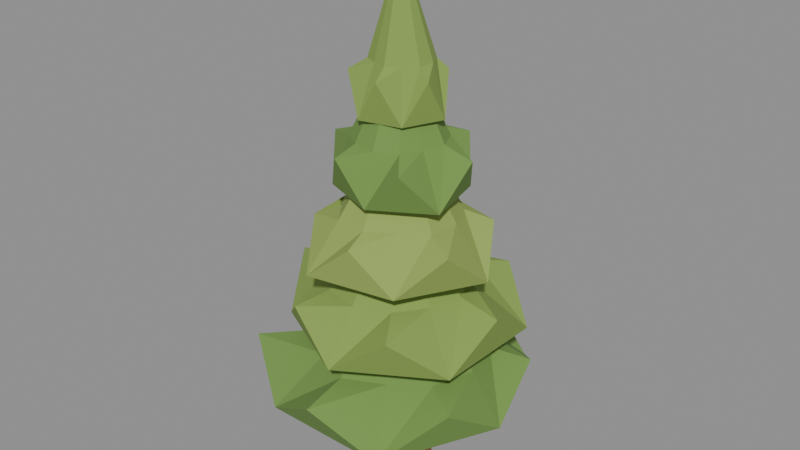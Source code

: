 # Source: Pine_Tall.blend  (saved by Blender 5.2.44; exported with 4.5.12 LTS)
import bpy
from mathutils import Matrix  # noqa: F401  (used for matrix-valued properties, if any)

bpy.ops.wm.read_factory_settings(use_empty=True)
scene = bpy.context.scene
scene.name = 'Scene'

# ---- materials (node trees are filled in below, after node groups)
mat_woodland_bark = bpy.data.materials.new('Woodland_Bark')
mat_woodland_bark.diffuse_color = (0.29, 0.145, 0.058, 1.0)
mat_woodland_needles_0 = bpy.data.materials.new('Woodland_Needles_0')
mat_woodland_needles_0.diffuse_color = (0.16, 0.29, 0.065, 1.0)
mat_woodland_needles_1 = bpy.data.materials.new('Woodland_Needles_1')
mat_woodland_needles_1.diffuse_color = (0.23, 0.35, 0.075, 1.0)
mat_woodland_needles_2 = bpy.data.materials.new('Woodland_Needles_2')
mat_woodland_needles_2.diffuse_color = (0.28, 0.39, 0.09, 1.0)

# ---- material node trees
mat_woodland_bark.use_nodes = True; mat_woodland_bark.node_tree.nodes.clear()
_N = mat_woodland_bark.node_tree.nodes; _L = mat_woodland_bark.node_tree.links
n0 = _N.new('ShaderNodeBsdfPrincipled'); n0.name = 'Principled BSDF'; n0.location = (-200, 100)
n0.inputs[0].default_value = (0.29, 0.145, 0.058, 1.0)
n0.inputs[2].default_value = 1.0
n0.inputs[10].default_value = 0.005
n1 = _N.new('ShaderNodeOutputMaterial'); n1.name = 'Material Output'; n1.location = (200, 100)
_L.new(n0.outputs[0], n1.inputs[0])
n1.is_active_output = True
mat_woodland_needles_0.use_nodes = True; mat_woodland_needles_0.node_tree.nodes.clear()
_N = mat_woodland_needles_0.node_tree.nodes; _L = mat_woodland_needles_0.node_tree.links
n0 = _N.new('ShaderNodeBsdfPrincipled'); n0.name = 'Principled BSDF'; n0.location = (-200, 100)
n0.inputs[0].default_value = (0.16, 0.29, 0.065, 1.0)
n0.inputs[2].default_value = 1.0
n0.inputs[10].default_value = 0.005
n1 = _N.new('ShaderNodeOutputMaterial'); n1.name = 'Material Output'; n1.location = (200, 100)
_L.new(n0.outputs[0], n1.inputs[0])
n1.is_active_output = True
mat_woodland_needles_1.use_nodes = True; mat_woodland_needles_1.node_tree.nodes.clear()
_N = mat_woodland_needles_1.node_tree.nodes; _L = mat_woodland_needles_1.node_tree.links
n0 = _N.new('ShaderNodeBsdfPrincipled'); n0.name = 'Principled BSDF'; n0.location = (-200, 100)
n0.inputs[0].default_value = (0.23, 0.35, 0.075, 1.0)
n0.inputs[2].default_value = 1.0
n0.inputs[10].default_value = 0.005
n1 = _N.new('ShaderNodeOutputMaterial'); n1.name = 'Material Output'; n1.location = (200, 100)
_L.new(n0.outputs[0], n1.inputs[0])
n1.is_active_output = True
mat_woodland_needles_2.use_nodes = True; mat_woodland_needles_2.node_tree.nodes.clear()
_N = mat_woodland_needles_2.node_tree.nodes; _L = mat_woodland_needles_2.node_tree.links
n0 = _N.new('ShaderNodeBsdfPrincipled'); n0.name = 'Principled BSDF'; n0.location = (-200, 100)
n0.inputs[0].default_value = (0.28, 0.39, 0.09, 1.0)
n0.inputs[2].default_value = 1.0
n0.inputs[10].default_value = 0.005
n1 = _N.new('ShaderNodeOutputMaterial'); n1.name = 'Material Output'; n1.location = (200, 100)
_L.new(n0.outputs[0], n1.inputs[0])
n1.is_active_output = True

# ---- meshes
me_pine_tall = bpy.data.meshes.new('Pine_Tall')
me_pine_tall.from_pydata([(-0.2372, 0.0, -0.03637), (-0.1479, -0.1876, -0.02268), (0.05279, -0.234, 0.008094), (0.2137, -0.1041, 0.03277), (0.2137, 0.1041, 0.03277), (0.05279, 0.234, 0.008094), (-0.1479, 0.1876, -0.02268), (-0.339, 0.0007381, 0.9693), (-0.2672, -0.1496, 0.9687), (-0.1051, -0.1873, 0.9615), (0.02534, -0.08396, 0.9532), (0.02582, 0.08263, 0.95), (-0.104, 0.187, 0.9544), (-0.2663, 0.1505, 0.9629), (-0.03263, 0.04537, 2.366), (0.02258, -0.07043, 2.367), (0.1475, -0.09946, 2.368), (0.2481, -0.01986, 2.369), (0.2486, 0.1084, 2.369), (0.1487, 0.1888, 2.368), (0.02347, 0.1607, 2.367), (-0.2714, 0.0003504, 3.968), (-0.2369, -0.07183, 3.967), (-0.159, -0.08992, 3.967), (-0.09632, -0.0403, 3.968), (-0.09602, 0.03967, 3.969), (-0.1584, 0.08977, 3.969), (-0.2364, 0.07227, 3.968), (0.08656, 0.02008, 5.954), (0.09248, 0.007544, 5.954), (0.1059, 0.004383, 5.952), (0.1166, 0.01298, 5.95), (0.1167, 0.02687, 5.95), (0.106, 0.03558, 5.951), (0.09257, 0.03256, 5.953), (0.5178, 0.1068, 0.007156), (0.5251, 0.09549, 0.01144), (0.5348, 0.09981, 0.02064), (0.5336, 0.1138, 0.02205), (0.5231, 0.1181, 0.01371), (0.1965, 0.05185, 0.2825), (0.2475, -0.01975, 0.3029), (0.3206, 0.009743, 0.3469), (0.3147, 0.09957, 0.3538), (0.238, 0.1256, 0.3139), (-0.1152, -0.003679, 0.9123), (-0.02889, -0.1194, 0.9381), (0.09739, -0.07013, 0.9942), (0.08908, 0.07608, 1.003), (-0.04233, 0.1172, 0.9524), (0.0493, 0.5341, 0.0138), (0.0583, 0.5255, 0.00717), (0.07136, 0.5288, 0.01136), (0.07044, 0.5394, 0.02058), (0.0568, 0.5427, 0.02209), (-0.04597, 0.2659, 0.3144), (0.01054, 0.2031, 0.2825), (0.09479, 0.2287, 0.3025), (0.09036, 0.3073, 0.3466), (0.003367, 0.3303, 0.354), (-0.1246, -0.002736, 0.9529), (-0.0335, -0.1104, 0.9123), (0.1039, -0.06548, 0.9376), (0.09769, 0.0699, 0.9938), (-0.04349, 0.1087, 1.003), (-0.4984, 0.2233, 0.02251), (-0.4939, 0.2123, 0.01487), (-0.4827, 0.2165, 0.007416), (-0.4803, 0.2301, 0.01044), (-0.49, 0.2343, 0.01976), (-0.3124, 0.1147, 0.3558), (-0.275, 0.04118, 0.3191), (-0.1955, 0.065, 0.2836), (-0.1837, 0.1533, 0.2984), (-0.2559, 0.184, 0.343), (-0.1159, 0.007342, 1.006), (-0.04924, -0.1147, 0.9588), (0.08552, -0.07821, 0.9137), (0.1021, 0.06633, 0.9326), (-0.02242, 0.1192, 0.9894), (-0.3738, -0.3961, 0.02114), (-0.3638, -0.4061, 0.02167), (-0.3534, -0.4023, 0.01298), (-0.3569, -0.3899, 0.007079), (-0.3695, -0.3861, 0.01212), (-0.2527, -0.2025, 0.3491), (-0.1899, -0.2673, 0.3522), (-0.1158, -0.2364, 0.3107), (-0.1329, -0.1525, 0.2821), (-0.2174, -0.1315, 0.3059), (-0.1187, -0.01057, 0.997), (-0.01739, -0.1166, 1.001), (0.108, -0.06148, 0.9484), (0.08412, 0.07858, 0.9118), (-0.05599, 0.11, 0.9418), (0.2534, -0.4681, 0.01023), (0.2584, -0.4774, 0.01955), (0.2717, -0.4739, 0.02259), (0.2749, -0.4623, 0.01514), (0.2636, -0.4588, 0.007497), (0.05889, -0.23, 0.2975), (0.09694, -0.2986, 0.3421), (0.1837, -0.278, 0.3562), (0.1993, -0.1967, 0.3203), (0.1221, -0.167, 0.284), (-0.1211, 0.009637, 0.9315), (-0.05503, -0.1084, 0.9883), (0.0871, -0.07662, 1.006), (0.1089, 0.06103, 0.9602), (-0.01982, 0.1143, 0.9141), (1.558, 0.0, 1.12), (1.423, 0.8216, 1.632), (0.8832, 1.53, 1.12), (1.158e-16, 1.892, 1.632), (-0.8352, 1.447, 1.12), (-1.398, 0.8071, 1.632), (-1.733, 2.122e-16, 1.12), (-1.621, -0.936, 1.632), (-0.8343, -1.445, 1.12), (-3.155e-16, -1.717, 1.632), (0.8407, -1.456, 1.12), (1.36, -0.7852, 1.632), (1.129, 0.0, 1.76), (0.9783, 0.5648, 1.76), (0.4983, 0.863, 1.76), (6.785e-17, 1.108, 1.76), (-0.5053, 0.8753, 1.76), (-0.8716, 0.5032, 1.76), (-1.163, 1.424e-16, 1.76), (-1.028, -0.5937, 1.76), (-0.5038, -0.8726, 1.76), (-2.061e-16, -1.122, 1.76), (0.5077, -0.8794, 1.76), (0.9492, -0.548, 1.76), (0.07033, 0.0, 2.944), (0.06527, 0.03769, 2.944), (0.0425, 0.0736, 2.944), (4.433e-18, 0.0724, 2.944), (-0.03584, 0.06207, 2.944), (-0.07327, 0.0423, 2.944), (-0.07936, 9.719e-18, 2.944), (-0.0715, -0.04128, 2.944), (-0.03624, -0.06278, 2.944), (-1.327e-17, -0.07225, 2.944), (0.03871, -0.06705, 2.944), (0.06283, -0.03628, 2.944), (1.324, 0.8486, 2.048), (0.6899, 1.334, 2.56), (-0.06016, 1.296, 2.048), (-0.7062, 1.102, 2.56), (-1.242, 0.6419, 2.048), (-1.577, -0.07324, 2.56), (-1.177, -0.7542, 2.048), (-0.6299, -1.218, 2.56), (0.06494, -1.398, 2.048), (0.7526, -1.174, 2.56), (1.279, -0.6615, 2.048), (1.405, 0.06522, 2.56), (0.7048, 0.4517, 2.688), (0.4543, 0.8786, 2.688), (-0.0422, 0.9089, 2.688), (-0.4717, 0.7359, 2.688), (-0.8437, 0.4363, 2.688), (-0.9616, -0.04465, 2.688), (-0.7996, -0.5125, 2.688), (-0.4217, -0.8156, 2.688), (0.04333, -0.9332, 2.688), (0.4811, -0.7506, 2.688), (0.7561, -0.391, 2.688), (0.8903, 0.04134, 2.688), (0.05812, 0.03725, 3.872), (0.02707, 0.05235, 3.872), (-0.002973, 0.06402, 3.872), (-0.03493, 0.0545, 3.872), (-0.05874, 0.03037, 3.872), (-0.0685, -0.003181, 3.872), (-0.0548, -0.03513, 3.872), (-0.029, -0.05608, 3.872), (0.002708, -0.05833, 3.872), (0.03359, -0.05241, 3.872), (0.05787, -0.02992, 3.872), (0.06103, 0.002834, 3.872), (0.4493, 0.9777, 2.976), (-0.1051, 1.129, 3.488), (-0.7143, 1.008, 2.976), (-0.9434, 0.4336, 3.488), (-1.2, -0.1117, 2.976), (-0.8474, -0.6004, 3.488), (-0.5131, -1.117, 2.976), (0.09786, -1.051, 3.488), (0.642, -0.9062, 2.976), (1.083, -0.4979, 3.488), (1.218, 0.1134, 2.976), (0.9048, 0.641, 3.488), (0.2864, 0.6231, 3.616), (-0.07124, 0.7654, 3.616), (-0.4501, 0.6352, 3.616), (-0.6792, 0.3122, 3.616), (-0.769, -0.07157, 3.616), (-0.5777, -0.4093, 3.616), (-0.3362, -0.7314, 3.616), (0.07164, -0.7698, 3.616), (0.3993, -0.5636, 3.616), (0.7266, -0.3339, 3.616), (0.7698, 0.07164, 3.616), (0.6086, 0.4312, 3.616), (0.0221, 0.04809, 4.8), (-0.004858, 0.0522, 4.8), (-0.03257, 0.04596, 4.8), (-0.04805, 0.02208, 4.8), (-0.05362, -0.00499, 4.8), (-0.04523, -0.03205, 4.8), (-0.02222, -0.04834, 4.8), (0.004758, -0.05112, 4.8), (0.03288, -0.0464, 4.8), (0.04876, -0.02241, 4.8), (0.05389, 0.005016, 4.8), (0.04192, 0.0297, 4.8), (-0.1315, 0.9388, 3.904), (-0.5394, 0.691, 4.416), (-0.7596, 0.3073, 3.904), (-0.9145, -0.1281, 4.416), (-0.6367, -0.497, 3.904), (-0.3186, -0.7876, 4.416), (0.109, -0.7782, 3.904), (0.5687, -0.7286, 4.416), (0.84, -0.3398, 3.904), (0.9324, 0.1306, 4.416), (0.6458, 0.5041, 3.904), (0.3491, 0.863, 4.416), (-0.07199, 0.5138, 4.544), (-0.3062, 0.3923, 4.544), (-0.4968, 0.201, 4.544), (-0.535, -0.07496, 4.544), (-0.4729, -0.3692, 4.544), (-0.2206, -0.5454, 4.544), (0.08255, -0.5892, 4.544), (0.3607, -0.4621, 4.544), (0.4809, -0.1945, 4.544), (0.5729, 0.08027, 4.544), (0.4527, 0.3534, 4.544), (0.2138, 0.5284, 4.544), (-0.005253, 0.03749, 5.728), (-0.02157, 0.02763, 5.728), (-0.03775, 0.01527, 5.728), (-0.03634, -0.005092, 5.728), (-0.0285, -0.02225, 5.728), (-0.01468, -0.03629, 5.728), (0.005217, -0.03724, 5.728), (0.02465, -0.03157, 5.728), (0.03486, -0.0141, 5.728), (0.03689, 0.005169, 5.728), (0.02904, 0.02267, 5.728), (0.016, 0.03954, 5.728), (-0.3957, 0.4611, 4.832), (-0.5838, 0.2052, 5.344), (-0.5912, -0.111, 4.832), (-0.4526, -0.3884, 5.344), (-0.1862, -0.5298, 4.832), (0.105, -0.559, 5.344), (0.3423, -0.3989, 4.832), (0.5414, -0.1903, 5.344), (0.5565, 0.1045, 4.832), (0.408, 0.3501, 5.344), (0.2036, 0.5792, 4.832), (-0.1068, 0.5688, 5.344), (-0.217, 0.2528, 5.472), (-0.3509, 0.1233, 5.472), (-0.3271, -0.06142, 5.472), (-0.2846, -0.2442, 5.472), (-0.115, -0.3272, 5.472), (0.07022, -0.374, 5.472), (0.2232, -0.2601, 5.472), (0.381, -0.1339, 5.472), (0.3983, 0.07478, 5.472), (0.3033, 0.2603, 5.472), (0.1156, 0.3289, 5.472), (-0.0629, 0.335, 5.472), (-0.016, 0.01865, 6.656), (-0.02449, 0.008606, 6.656), (-0.02688, -0.005046, 6.656), (-0.02097, -0.01799, 6.656), (-0.008318, -0.02366, 6.656), (0.00444, -0.02364, 6.656), (0.01797, -0.02095, 6.656), (0.02559, -0.008996, 6.656), (0.02536, 0.004761, 6.656), (0.01962, 0.01684, 6.656), (0.009311, 0.02649, 6.656), (-0.005236, 0.02789, 6.656)], [], [(0, 1, 8, 7), (1, 2, 9, 8), (2, 3, 10, 9), (3, 4, 11, 10), (4, 5, 12, 11), (5, 6, 13, 12), (6, 0, 7, 13), (7, 8, 15, 14), (8, 9, 16, 15), (9, 10, 17, 16), (10, 11, 18, 17), (11, 12, 19, 18), (12, 13, 20, 19), (13, 7, 14, 20), (14, 15, 22, 21), (15, 16, 23, 22), (16, 17, 24, 23), (17, 18, 25, 24), (18, 19, 26, 25), (19, 20, 27, 26), (20, 14, 21, 27), (21, 22, 29, 28), (22, 23, 30, 29), (23, 24, 31, 30), (24, 25, 32, 31), (25, 26, 33, 32), (26, 27, 34, 33), (27, 21, 28, 34), (6, 5, 4, 3, 2, 1, 0), (28, 29, 30, 31, 32, 33, 34), (35, 36, 41, 40), (36, 37, 42, 41), (37, 38, 43, 42), (38, 39, 44, 43), (39, 35, 40, 44), (40, 41, 46, 45), (41, 42, 47, 46), (42, 43, 48, 47), (43, 44, 49, 48), (44, 40, 45, 49), (39, 38, 37, 36, 35), (45, 46, 47, 48, 49), (50, 51, 56, 55), (51, 52, 57, 56), (52, 53, 58, 57), (53, 54, 59, 58), (54, 50, 55, 59), (55, 56, 61, 60), (56, 57, 62, 61), (57, 58, 63, 62), (58, 59, 64, 63), (59, 55, 60, 64), (54, 53, 52, 51, 50), (60, 61, 62, 63, 64), (65, 66, 71, 70), (66, 67, 72, 71), (67, 68, 73, 72), (68, 69, 74, 73), (69, 65, 70, 74), (70, 71, 76, 75), (71, 72, 77, 76), (72, 73, 78, 77), (73, 74, 79, 78), (74, 70, 75, 79), (69, 68, 67, 66, 65), (75, 76, 77, 78, 79), (80, 81, 86, 85), (81, 82, 87, 86), (82, 83, 88, 87), (83, 84, 89, 88), (84, 80, 85, 89), (85, 86, 91, 90), (86, 87, 92, 91), (87, 88, 93, 92), (88, 89, 94, 93), (89, 85, 90, 94), (84, 83, 82, 81, 80), (90, 91, 92, 93, 94), (95, 96, 101, 100), (96, 97, 102, 101), (97, 98, 103, 102), (98, 99, 104, 103), (99, 95, 100, 104), (100, 101, 106, 105), (101, 102, 107, 106), (102, 103, 108, 107), (103, 104, 109, 108), (104, 100, 105, 109), (99, 98, 97, 96, 95), (105, 106, 107, 108, 109), (110, 111, 123), (110, 123, 122), (111, 112, 124), (111, 124, 123), (112, 113, 125), (112, 125, 124), (113, 114, 126), (113, 126, 125), (114, 115, 127), (114, 127, 126), (115, 116, 128), (115, 128, 127), (116, 117, 129), (116, 129, 128), (117, 118, 130), (117, 130, 129), (118, 119, 131), (118, 131, 130), (119, 120, 132), (119, 132, 131), (120, 121, 133), (120, 133, 132), (121, 110, 122), (121, 122, 133), (122, 123, 135), (122, 135, 134), (123, 124, 136), (123, 136, 135), (124, 125, 137), (124, 137, 136), (125, 126, 138), (125, 138, 137), (126, 127, 139), (126, 139, 138), (127, 128, 140), (127, 140, 139), (128, 129, 141), (128, 141, 140), (129, 130, 142), (129, 142, 141), (130, 131, 143), (130, 143, 142), (131, 132, 144), (131, 144, 143), (132, 133, 145), (132, 145, 144), (133, 122, 134), (133, 134, 145), (121, 120, 119, 118, 117, 116, 115, 114, 113, 112, 111, 110), (134, 135, 136, 137, 138, 139, 140, 141, 142, 143, 144, 145), (146, 147, 159), (146, 159, 158), (147, 148, 160), (147, 160, 159), (148, 149, 161), (148, 161, 160), (149, 150, 162), (149, 162, 161), (150, 151, 163), (150, 163, 162), (151, 152, 164), (151, 164, 163), (152, 153, 165), (152, 165, 164), (153, 154, 166), (153, 166, 165), (154, 155, 167), (154, 167, 166), (155, 156, 168), (155, 168, 167), (156, 157, 169), (156, 169, 168), (157, 146, 158), (157, 158, 169), (158, 159, 171), (158, 171, 170), (159, 160, 172), (159, 172, 171), (160, 161, 173), (160, 173, 172), (161, 162, 174), (161, 174, 173), (162, 163, 175), (162, 175, 174), (163, 164, 176), (163, 176, 175), (164, 165, 177), (164, 177, 176), (165, 166, 178), (165, 178, 177), (166, 167, 179), (166, 179, 178), (167, 168, 180), (167, 180, 179), (168, 169, 181), (168, 181, 180), (169, 158, 170), (169, 170, 181), (157, 156, 155, 154, 153, 152, 151, 150, 149, 148, 147, 146), (170, 171, 172, 173, 174, 175, 176, 177, 178, 179, 180, 181), (182, 183, 195), (182, 195, 194), (183, 184, 196), (183, 196, 195), (184, 185, 197), (184, 197, 196), (185, 186, 198), (185, 198, 197), (186, 187, 199), (186, 199, 198), (187, 188, 200), (187, 200, 199), (188, 189, 201), (188, 201, 200), (189, 190, 202), (189, 202, 201), (190, 191, 203), (190, 203, 202), (191, 192, 204), (191, 204, 203), (192, 193, 205), (192, 205, 204), (193, 182, 194), (193, 194, 205), (194, 195, 207), (194, 207, 206), (195, 196, 208), (195, 208, 207), (196, 197, 209), (196, 209, 208), (197, 198, 210), (197, 210, 209), (198, 199, 211), (198, 211, 210), (199, 200, 212), (199, 212, 211), (200, 201, 213), (200, 213, 212), (201, 202, 214), (201, 214, 213), (202, 203, 215), (202, 215, 214), (203, 204, 216), (203, 216, 215), (204, 205, 217), (204, 217, 216), (205, 194, 206), (205, 206, 217), (193, 192, 191, 190, 189, 188, 187, 186, 185, 184, 183, 182), (206, 207, 208, 209, 210, 211, 212, 213, 214, 215, 216, 217), (218, 219, 231), (218, 231, 230), (219, 220, 232), (219, 232, 231), (220, 221, 233), (220, 233, 232), (221, 222, 234), (221, 234, 233), (222, 223, 235), (222, 235, 234), (223, 224, 236), (223, 236, 235), (224, 225, 237), (224, 237, 236), (225, 226, 238), (225, 238, 237), (226, 227, 239), (226, 239, 238), (227, 228, 240), (227, 240, 239), (228, 229, 241), (228, 241, 240), (229, 218, 230), (229, 230, 241), (230, 231, 243), (230, 243, 242), (231, 232, 244), (231, 244, 243), (232, 233, 245), (232, 245, 244), (233, 234, 246), (233, 246, 245), (234, 235, 247), (234, 247, 246), (235, 236, 248), (235, 248, 247), (236, 237, 249), (236, 249, 248), (237, 238, 250), (237, 250, 249), (238, 239, 251), (238, 251, 250), (239, 240, 252), (239, 252, 251), (240, 241, 253), (240, 253, 252), (241, 230, 242), (241, 242, 253), (229, 228, 227, 226, 225, 224, 223, 222, 221, 220, 219, 218), (242, 243, 244, 245, 246, 247, 248, 249, 250, 251, 252, 253), (254, 255, 267), (254, 267, 266), (255, 256, 268), (255, 268, 267), (256, 257, 269), (256, 269, 268), (257, 258, 270), (257, 270, 269), (258, 259, 271), (258, 271, 270), (259, 260, 272), (259, 272, 271), (260, 261, 273), (260, 273, 272), (261, 262, 274), (261, 274, 273), (262, 263, 275), (262, 275, 274), (263, 264, 276), (263, 276, 275), (264, 265, 277), (264, 277, 276), (265, 254, 266), (265, 266, 277), (266, 267, 279), (266, 279, 278), (267, 268, 280), (267, 280, 279), (268, 269, 281), (268, 281, 280), (269, 270, 282), (269, 282, 281), (270, 271, 283), (270, 283, 282), (271, 272, 284), (271, 284, 283), (272, 273, 285), (272, 285, 284), (273, 274, 286), (273, 286, 285), (274, 275, 287), (274, 287, 286), (275, 276, 288), (275, 288, 287), (276, 277, 289), (276, 289, 288), (277, 266, 278), (277, 278, 289), (265, 264, 263, 262, 261, 260, 259, 258, 257, 256, 255, 254), (278, 279, 280, 281, 282, 283, 284, 285, 286, 287, 288, 289)])
me_pine_tall.polygons.foreach_set('material_index', [0, 0, 0, 0, 0, 0, 0, 0, 0, 0, 0, 0, 0, 0, 0, 0, 0, 0, 0, 0, 0, 0, 0, 0, 0, 0, 0, 0, 0, 0, 0, 0, 0, 0, 0, 0, 0, 0, 0, 0, 0, 0, 0, 0, 0, 0, 0, 0, 0, 0, 0, 0, 0, 0, 0, 0, 0, 0, 0, 0, 0, 0, 0, 0, 0, 0, 0, 0, 0, 0, 0, 0, 0, 0, 0, 0, 0, 0, 0, 0, 0, 0, 0, 0, 0, 0, 0, 0, 0, 0, 1, 1, 1, 1, 1, 1, 1, 1, 1, 1, 1, 1, 1, 1, 1, 1, 1, 1, 1, 1, 1, 1, 1, 1, 1, 1, 1, 1, 1, 1, 1, 1, 1, 1, 1, 1, 1, 1, 1, 1, 1, 1, 1, 1, 1, 1, 1, 1, 1, 1, 2, 2, 2, 2, 2, 2, 2, 2, 2, 2, 2, 2, 2, 2, 2, 2, 2, 2, 2, 2, 2, 2, 2, 2, 2, 2, 2, 2, 2, 2, 2, 2, 2, 2, 2, 2, 2, 2, 2, 2, 2, 2, 2, 2, 2, 2, 2, 2, 2, 2, 3, 3, 3, 3, 3, 3, 3, 3, 3, 3, 3, 3, 3, 3, 3, 3, 3, 3, 3, 3, 3, 3, 3, 3, 3, 3, 3, 3, 3, 3, 3, 3, 3, 3, 3, 3, 3, 3, 3, 3, 3, 3, 3, 3, 3, 3, 3, 3, 3, 3, 1, 1, 1, 1, 1, 1, 1, 1, 1, 1, 1, 1, 1, 1, 1, 1, 1, 1, 1, 1, 1, 1, 1, 1, 1, 1, 1, 1, 1, 1, 1, 1, 1, 1, 1, 1, 1, 1, 1, 1, 1, 1, 1, 1, 1, 1, 1, 1, 1, 1, 2, 2, 2, 2, 2, 2, 2, 2, 2, 2, 2, 2, 2, 2, 2, 2, 2, 2, 2, 2, 2, 2, 2, 2, 2, 2, 2, 2, 2, 2, 2, 2, 2, 2, 2, 2, 2, 2, 2, 2, 2, 2, 2, 2, 2, 2, 2, 2, 2, 2])
me_pine_tall.materials.append(mat_woodland_bark)
me_pine_tall.materials.append(mat_woodland_needles_0)
me_pine_tall.materials.append(mat_woodland_needles_1)
me_pine_tall.materials.append(mat_woodland_needles_2)
me_pine_tall.update()

# ---- objects
ob_pine_tall = bpy.data.objects.new('Pine_Tall', me_pine_tall)

# ---- transforms, parenting, visibility, modifiers, constraints
ob_pine_tall.location = (0.0, 0.0, 0.0)

# ---- collection membership
scene.collection.objects.link(ob_pine_tall)

# ---- scene / render settings (as saved in the file)
scene.frame_start = 1; scene.frame_end = 250; scene.frame_set(1)
scene.render.engine = 'BLENDER_EEVEE_NEXT'
scene.render.bake_bias = 0.0
scene.render.bake_samples = 0
scene.render.compositor_device = 'GPU'
scene.eevee.use_volume_custom_range = False
scene.eevee.fast_gi_thickness_near = 0.1
scene.eevee.fast_gi_thickness_far = 0.0
scene.eevee.ray_tracing_options.screen_trace_thickness = 0.1
bpy.context.view_layer.update()

# ---- added for rendering (the .blend has no active camera and no usable light): camera, sun + grey world if the file has none
cam_auto = bpy.data.cameras.new('AutoCamera')
cam_auto.lens = 50.0
cam_auto.sensor_width = 36.0
cam_auto.clip_end = 1000.0
ob_auto_camera = bpy.data.objects.new('AutoCamera', cam_auto)
scene.collection.objects.link(ob_auto_camera)
ob_auto_camera.location = (7.57804, -9.11145, 9.44222)
ob_auto_camera.rotation_euler = (1.09748, -7.21219e-08, 0.694738)
scene.camera = ob_auto_camera
light_auto_sun = bpy.data.lights.new('AutoSun', 'SUN')
light_auto_sun.energy = 3.0
light_auto_sun.angle = 0.0523599
ob_auto_sun = bpy.data.objects.new('AutoSun', light_auto_sun)
scene.collection.objects.link(ob_auto_sun)
ob_auto_sun.rotation_euler = (0.872665, 0.174533, 0.523599)
if scene.world is None:
    world_auto = bpy.data.worlds.new('AutoWorld')
    world_auto.color = (0.3, 0.3, 0.3)
    scene.world = world_auto
bpy.context.view_layer.update()
